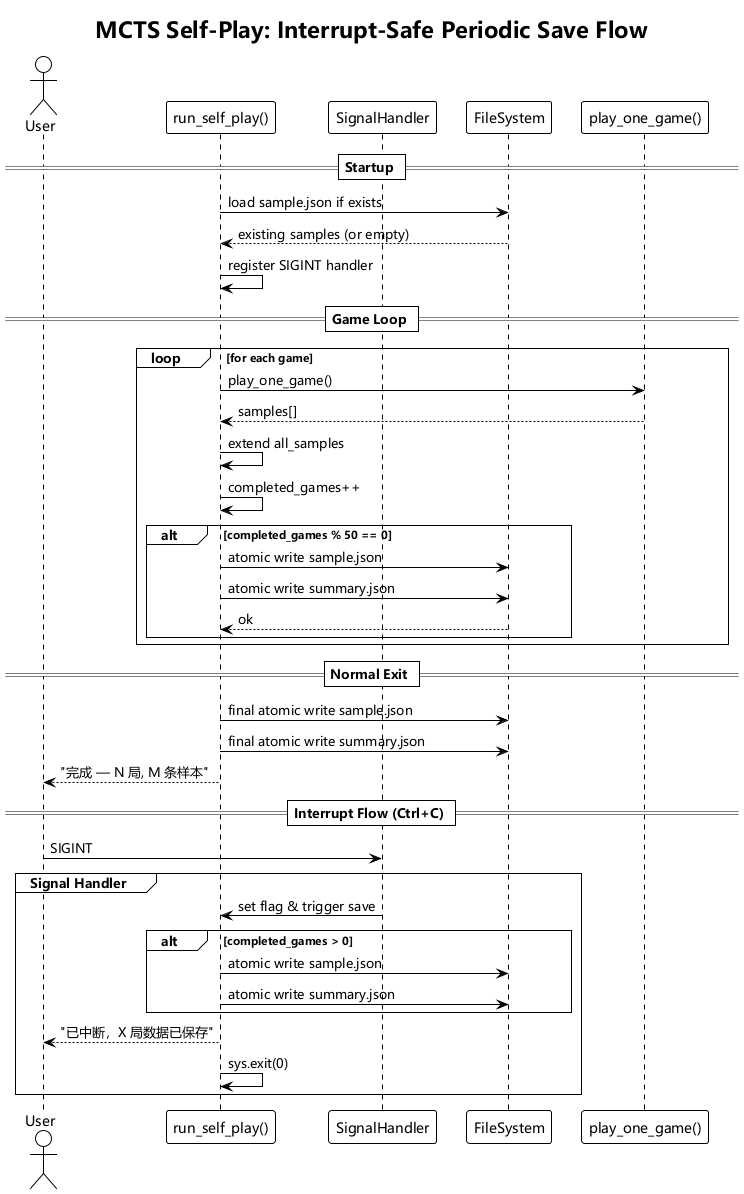

The diagram above was rendered by PlantUML. Its source (embedded in the PNG):
@startuml
!theme plain
skinparam defaultFontName Microsoft YaHei,SimHei,sans-serif
skinparam sequenceMessageFontName Microsoft YaHei,SimHei,sans-serif
title MCTS Self-Play: Interrupt-Safe Periodic Save Flow

actor User

participant "run_self_play()" as Main
participant "SignalHandler" as Sig
participant "FileSystem" as FS
participant "play_one_game()" as Game

== Startup ==
Main -> FS: load sample.json if exists
FS --> Main: existing samples (or empty)

Main -> Main: register SIGINT handler

== Game Loop ==
loop for each game
    Main -> Game: play_one_game()
    Game --> Main: samples[]
    Main -> Main: extend all_samples
    Main -> Main: completed_games++

    alt completed_games % 50 == 0
        Main -> FS: atomic write sample.json
        Main -> FS: atomic write summary.json
        FS --> Main: ok
    end
end

== Normal Exit ==
Main -> FS: final atomic write sample.json
Main -> FS: final atomic write summary.json
Main --> User: "完成 — N 局, M 条样本"

== Interrupt Flow (Ctrl+C) ==
User -> Sig: SIGINT

group Signal Handler
    Sig -> Main: set flag & trigger save

    alt completed_games > 0
        Main -> FS: atomic write sample.json
        Main -> FS: atomic write summary.json
    end

    Main --> User: "已中断，X 局数据已保存"
    Main -> Main: sys.exit(0)
end

@enduml